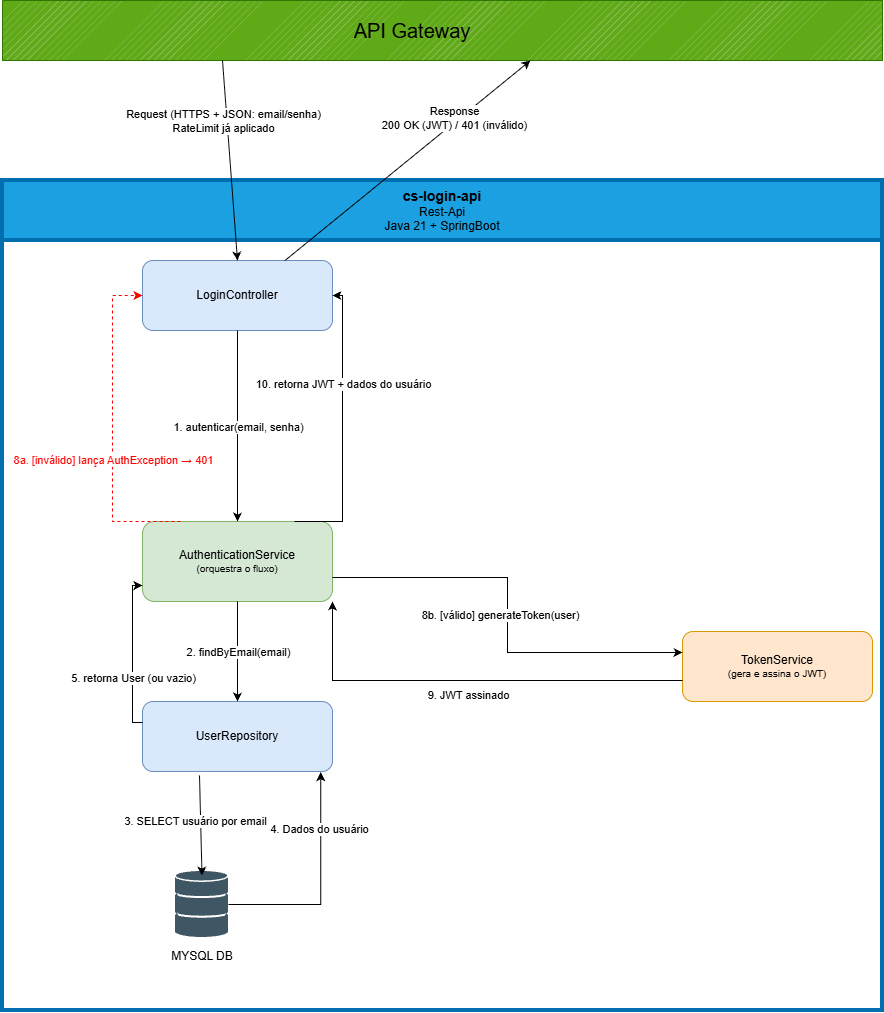

The diagram above was exported from draw.io. Its source (the exported page's mxGraphModel, read from the mxfile embedded in the PNG):
<mxGraphModel dx="1885" dy="1216" grid="1" gridSize="10" guides="1" tooltips="1" connect="1" arrows="1" fold="1" page="1" pageScale="1" pageWidth="900" pageHeight="1250" math="0" shadow="0">
  <root>
    <mxCell id="0" />
    <mxCell id="1" parent="0" />
    <mxCell id="gw" parent="1" style="verticalLabelPosition=bottom;verticalAlign=top;html=1;shape=mxgraph.basic.patternFillRect;fillStyle=diag;step=5;fillStrokeWidth=0.2;fillStrokeColor=#dddddd;fillColor=#60a917;fontColor=#ffffff;strokeColor=#2D7600;" value="Api" vertex="1">
      <mxGeometry height="60" width="880" x="40" y="200" as="geometry" />
    </mxCell>
    <mxCell id="gwLabel" parent="1" style="text;html=1;whiteSpace=wrap;strokeColor=none;fillColor=none;align=center;verticalAlign=middle;rounded=0;fontColor=light-dark(#000000,#000000);fontSize=20;" value="API Gateway" vertex="1">
      <mxGeometry height="30" width="180" x="360" y="215" as="geometry" />
    </mxCell>
    <mxCell id="sl" parent="1" style="swimlane;whiteSpace=wrap;html=1;fillColor=#1ba1e2;fontColor=#ffffff;strokeColor=light-dark(#006EAF,#198CC4);startSize=60;strokeWidth=4;" value="&lt;span style=&quot;color:#000;&quot;&gt;&lt;font style=&quot;font-size:14px;&quot;&gt;cs-login-api&lt;/font&gt;&lt;/span&gt;&lt;div&gt;&lt;span style=&quot;color:#000;font-weight:normal;&quot;&gt;Rest-Api&lt;/span&gt;&lt;div style=&quot;font-weight:400;&quot;&gt;&lt;span style=&quot;color:#000;&quot;&gt;Java 21 + SpringBoot&lt;/span&gt;&lt;/div&gt;&lt;/div&gt;" vertex="1">
      <mxGeometry height="830" width="880" x="40" y="380" as="geometry" />
    </mxCell>
    <mxCell id="controller" parent="sl" style="rounded=1;whiteSpace=wrap;html=1;fillColor=#dae8fc;strokeColor=#6c8ebf;" value="LoginController" vertex="1">
      <mxGeometry height="70" width="190" x="140" y="80" as="geometry" />
    </mxCell>
    <mxCell id="authsvc" parent="sl" style="rounded=1;whiteSpace=wrap;html=1;fillColor=#d5e8d4;strokeColor=#82b366;" value="AuthenticationService&lt;div style=&quot;font-size:10px;font-weight:normal;&quot;&gt;(orquestra o fluxo)&lt;/div&gt;" vertex="1">
      <mxGeometry height="80" width="190" x="140" y="341" as="geometry" />
    </mxCell>
    <mxCell id="tokensvc" parent="sl" style="rounded=1;whiteSpace=wrap;html=1;fillColor=#ffe6cc;strokeColor=#d79b00;" value="TokenService&lt;div style=&quot;font-size:10px;font-weight:normal;&quot;&gt;(gera e assina o JWT)&lt;/div&gt;" vertex="1">
      <mxGeometry height="70" width="190" x="680" y="451" as="geometry" />
    </mxCell>
    <mxCell id="repo" parent="sl" style="rounded=1;whiteSpace=wrap;html=1;fillColor=#dae8fc;strokeColor=#6c8ebf;" value="UserRepository" vertex="1">
      <mxGeometry height="70" width="190" x="140" y="521" as="geometry" />
    </mxCell>
    <mxCell id="dbgroup" connectable="0" parent="sl" style="group" value="" vertex="1">
      <mxGeometry height="100" width="120" x="140" y="691" as="geometry" />
    </mxCell>
    <mxCell id="dbimg" parent="dbgroup" style="shape=image;html=1;verticalAlign=top;verticalLabelPosition=bottom;labelBackgroundColor=#ffffff;imageAspect=0;aspect=fixed;image=https://icons.diagrams.net/assets/databases/1/Databases.svg;" value="" vertex="1">
      <mxGeometry height="66" width="53" x="33" as="geometry" />
    </mxCell>
    <mxCell id="dblabel" parent="dbgroup" style="text;html=1;whiteSpace=wrap;strokeColor=none;fillColor=none;align=center;verticalAlign=middle;rounded=0;" value="MYSQL DB" vertex="1">
      <mxGeometry height="30" width="120" y="70" as="geometry" />
    </mxCell>
    <mxCell id="e1" edge="1" parent="sl" source="controller" style="rounded=0;html=1;entryX=0.5;entryY=0;entryDx=0;entryDy=0;" target="authsvc">
      <mxGeometry relative="1" as="geometry" />
    </mxCell>
    <mxCell id="e1_lbl" connectable="0" parent="e1" style="edgeLabel;html=1;align=center;verticalAlign=middle;resizable=0;" value="1. autenticar(email, senha)" vertex="1">
      <mxGeometry relative="1" as="geometry">
        <mxPoint as="offset" />
      </mxGeometry>
    </mxCell>
    <mxCell id="e2" edge="1" parent="sl" source="authsvc" style="edgeStyle=orthogonalEdgeStyle;rounded=0;html=1;entryX=0.5;entryY=0;entryDx=0;entryDy=0;" target="repo">
      <mxGeometry relative="1" as="geometry" />
    </mxCell>
    <mxCell id="e2_lbl" connectable="0" parent="e2" style="edgeLabel;html=1;align=center;verticalAlign=middle;resizable=0;" value="2. findByEmail(email)" vertex="1">
      <mxGeometry relative="1" as="geometry">
        <mxPoint as="offset" />
      </mxGeometry>
    </mxCell>
    <mxCell id="e3" edge="1" parent="sl" style="rounded=0;html=1;exitX=0.3;exitY=1;entryX=0.5;entryY=0;">
      <mxGeometry relative="1" as="geometry">
        <mxPoint x="197" y="595" as="sourcePoint" />
        <mxPoint x="199.5" y="695" as="targetPoint" />
      </mxGeometry>
    </mxCell>
    <mxCell id="e3_lbl" connectable="0" parent="e3" style="edgeLabel;html=1;align=center;verticalAlign=middle;resizable=0;" value="3. SELECT usuário por email" vertex="1">
      <mxGeometry relative="1" x="-0.1" y="-6" as="geometry">
        <mxPoint as="offset" />
      </mxGeometry>
    </mxCell>
    <mxCell id="e5" edge="1" parent="sl" source="repo" style="edgeStyle=orthogonalEdgeStyle;rounded=0;html=1;exitX=0;exitY=0.3;entryX=0;entryY=0.8;endArrow=classic;endFill=1;" target="authsvc">
      <mxGeometry relative="1" as="geometry" />
    </mxCell>
    <mxCell id="e5_lbl" connectable="0" parent="e5" style="edgeLabel;html=1;align=center;verticalAlign=middle;resizable=0;" value="5. retorna User (ou vazio)" vertex="1">
      <mxGeometry relative="1" x="-0.3" as="geometry">
        <mxPoint as="offset" />
      </mxGeometry>
    </mxCell>
    <mxCell id="e8a" edge="1" parent="sl" source="authsvc" style="edgeStyle=orthogonalEdgeStyle;rounded=0;html=1;dashed=1;strokeColor=#FF0000;fontColor=#FF0000;exitX=0.2;exitY=0;entryX=0;entryY=0.5;endArrow=classic;endFill=1;entryDx=0;entryDy=0;" target="controller">
      <mxGeometry relative="1" as="geometry">
        <Array as="points">
          <mxPoint x="110" y="341" />
          <mxPoint x="110" y="115" />
        </Array>
      </mxGeometry>
    </mxCell>
    <mxCell id="e8a_lbl" connectable="0" parent="e8a" style="edgeLabel;html=1;align=center;verticalAlign=middle;resizable=0;fontColor=#FF0000;" value="8a. [inválido] lança AuthException → 401" vertex="1">
      <mxGeometry relative="1" x="-0.2" as="geometry">
        <mxPoint as="offset" />
      </mxGeometry>
    </mxCell>
    <mxCell id="e8b" edge="1" parent="sl" source="authsvc" style="edgeStyle=orthogonalEdgeStyle;rounded=0;html=1;exitX=1;exitY=0.7;entryX=0;entryY=0.3;" target="tokensvc">
      <mxGeometry relative="1" as="geometry" />
    </mxCell>
    <mxCell id="e8b_lbl" connectable="0" parent="e8b" style="edgeLabel;html=1;align=center;verticalAlign=middle;resizable=0;" value="8b. [válido] generateToken(user)" vertex="1">
      <mxGeometry relative="1" y="-8" as="geometry">
        <mxPoint as="offset" />
      </mxGeometry>
    </mxCell>
    <mxCell id="e9" edge="1" parent="sl" source="tokensvc" style="edgeStyle=orthogonalEdgeStyle;rounded=0;html=1;exitX=0;exitY=0.7;entryX=1;entryY=1;endArrow=classic;endFill=1;" target="authsvc">
      <mxGeometry relative="1" as="geometry" />
    </mxCell>
    <mxCell id="e9_lbl" connectable="0" parent="e9" style="edgeLabel;html=1;align=center;verticalAlign=middle;resizable=0;" value="9. JWT assinado" vertex="1">
      <mxGeometry relative="1" y="10" as="geometry">
        <mxPoint y="4" as="offset" />
      </mxGeometry>
    </mxCell>
    <mxCell id="e10" edge="1" parent="sl" source="authsvc" style="edgeStyle=orthogonalEdgeStyle;rounded=0;html=1;exitX=0.8;exitY=0;entryX=1;entryY=0.5;endArrow=classic;endFill=1;entryDx=0;entryDy=0;" target="controller">
      <mxGeometry relative="1" as="geometry">
        <Array as="points">
          <mxPoint x="340" y="341" />
          <mxPoint x="340" y="115" />
        </Array>
      </mxGeometry>
    </mxCell>
    <mxCell id="e10_lbl" connectable="0" parent="e10" style="edgeLabel;html=1;align=center;verticalAlign=middle;resizable=0;" value="10. retorna JWT + dados do usuário" vertex="1">
      <mxGeometry relative="1" x="0.3" as="geometry">
        <mxPoint as="offset" />
      </mxGeometry>
    </mxCell>
    <mxCell id="UvS2I5dsWLhRDcZA4vJa-1" edge="1" parent="sl" source="dbimg" style="edgeStyle=orthogonalEdgeStyle;rounded=0;orthogonalLoop=1;jettySize=auto;html=1;entryX=0.938;entryY=1.008;entryDx=0;entryDy=0;entryPerimeter=0;" target="repo">
      <mxGeometry relative="1" as="geometry">
        <Array as="points">
          <mxPoint x="318.21000000000004" y="724" />
        </Array>
      </mxGeometry>
    </mxCell>
    <mxCell id="UvS2I5dsWLhRDcZA4vJa-2" connectable="0" parent="UvS2I5dsWLhRDcZA4vJa-1" style="edgeLabel;html=1;align=center;verticalAlign=middle;resizable=0;points=[];" value="4. Dados do usuário" vertex="1">
      <mxGeometry relative="1" x="0.4975" y="2" as="geometry">
        <mxPoint as="offset" />
      </mxGeometry>
    </mxCell>
    <mxCell id="e_req" edge="1" parent="1" source="gw" style="rounded=0;orthogonalEdgeStyle;html=1;exitX=0.25;exitY=1;exitDx=0;exitDy=0;entryX=0.5;entryY=0;entryDx=0;entryDy=0;" target="controller">
      <mxGeometry relative="1" as="geometry" />
    </mxCell>
    <mxCell id="e_req_lbl" connectable="0" parent="e_req" style="edgeLabel;html=1;align=center;verticalAlign=middle;resizable=0;" value="Request (HTTPS + JSON: email/senha)&lt;div&gt;RateLimit já aplicado&lt;/div&gt;" vertex="1">
      <mxGeometry relative="1" x="-0.4" y="-4" as="geometry">
        <mxPoint as="offset" />
      </mxGeometry>
    </mxCell>
    <mxCell id="e_res" edge="1" parent="1" source="controller" style="rounded=0;orthogonalEdgeStyle;html=1;exitX=0.75;exitY=0;exitDx=0;exitDy=0;entryX=0.6;entryY=1;entryDx=0;entryDy=0;" target="gw">
      <mxGeometry relative="1" as="geometry" />
    </mxCell>
    <mxCell id="e_res_lbl" connectable="0" parent="e_res" style="edgeLabel;html=1;align=center;verticalAlign=middle;resizable=0;" value="Response&lt;div&gt;200 OK (JWT) / 401 (inválido)&lt;/div&gt;" vertex="1">
      <mxGeometry relative="1" x="0.4" y="4" as="geometry">
        <mxPoint as="offset" />
      </mxGeometry>
    </mxCell>
  </root>
</mxGraphModel>